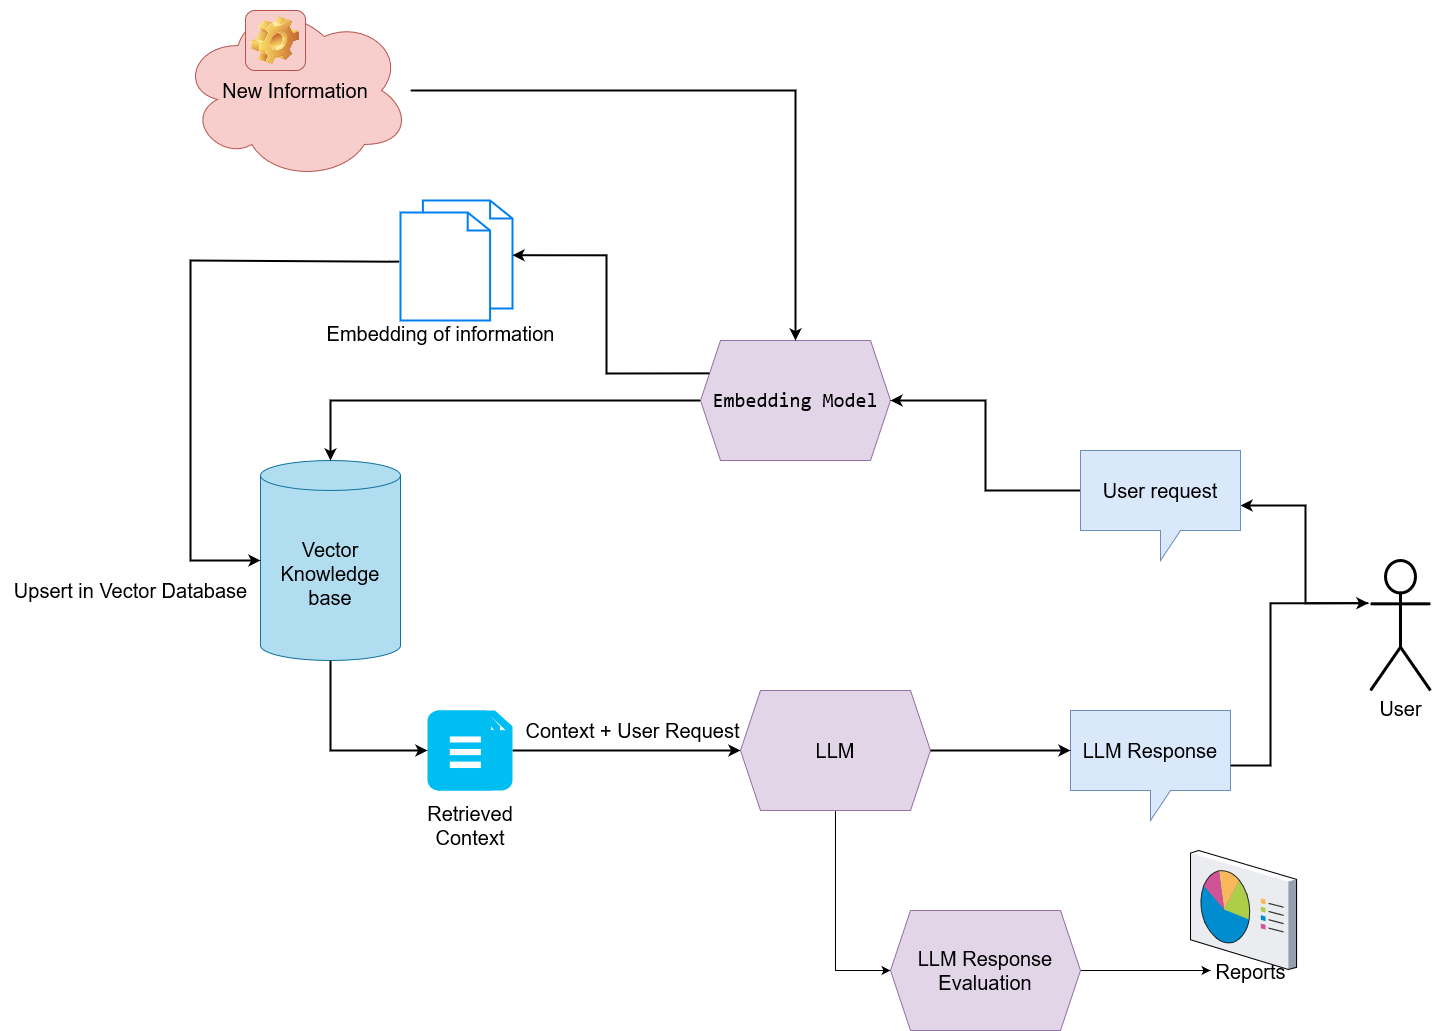

The diagram above was exported from draw.io. Its source (the exported page's mxGraphModel, read from the mxfile embedded in the PNG):
<mxGraphModel dx="3398" dy="2490" grid="1" gridSize="10" guides="1" tooltips="1" connect="1" arrows="1" fold="1" page="1" pageScale="1" pageWidth="850" pageHeight="1100" math="0" shadow="0">
  <root>
    <mxCell id="0" />
    <mxCell id="1" parent="0" />
    <mxCell id="5KnccWt0jx5hiiciXK9--2" value="&lt;font style=&quot;font-size: 20px;&quot;&gt;Vector Knowledge base&lt;/font&gt;" style="shape=cylinder3;whiteSpace=wrap;html=1;boundedLbl=1;backgroundOutline=1;size=15;fillColor=#b1ddf0;strokeColor=#10739e;" vertex="1" parent="1">
      <mxGeometry x="90" y="50" width="140" height="200" as="geometry" />
    </mxCell>
    <mxCell id="5KnccWt0jx5hiiciXK9--27" style="edgeStyle=orthogonalEdgeStyle;rounded=0;orthogonalLoop=1;jettySize=auto;html=1;strokeWidth=2;" edge="1" parent="1" source="5KnccWt0jx5hiiciXK9--11" target="5KnccWt0jx5hiiciXK9--15">
      <mxGeometry relative="1" as="geometry" />
    </mxCell>
    <mxCell id="5KnccWt0jx5hiiciXK9--11" value="" style="verticalLabelPosition=bottom;html=1;verticalAlign=top;align=center;strokeColor=none;fillColor=#00BEF2;shape=mxgraph.azure.file_2;pointerEvents=1;" vertex="1" parent="1">
      <mxGeometry x="257" y="300" width="85" height="80" as="geometry" />
    </mxCell>
    <mxCell id="5KnccWt0jx5hiiciXK9--12" value="" style="verticalLabelPosition=bottom;html=1;verticalAlign=top;align=center;strokeColor=none;fillColor=#00BEF2;shape=mxgraph.azure.file_2;pointerEvents=1;" vertex="1" parent="1">
      <mxGeometry x="259.5" y="300" width="70" height="80" as="geometry" />
    </mxCell>
    <mxCell id="5KnccWt0jx5hiiciXK9--13" style="edgeStyle=orthogonalEdgeStyle;rounded=0;orthogonalLoop=1;jettySize=auto;html=1;entryX=0;entryY=0.5;entryDx=0;entryDy=0;entryPerimeter=0;exitX=0.5;exitY=1;exitDx=0;exitDy=0;exitPerimeter=0;strokeWidth=2;" edge="1" parent="1" source="5KnccWt0jx5hiiciXK9--2" target="5KnccWt0jx5hiiciXK9--11">
      <mxGeometry relative="1" as="geometry" />
    </mxCell>
    <mxCell id="5KnccWt0jx5hiiciXK9--14" value="&lt;pre style=&quot;font-size: 13px;&quot;&gt;&lt;font style=&quot;font-size: 20px;&quot;&gt;Embedding Model&lt;/font&gt;&lt;/pre&gt;" style="shape=hexagon;perimeter=hexagonPerimeter2;whiteSpace=wrap;html=1;fixedSize=1;fillColor=#e1d5e7;strokeColor=#9673a6;" vertex="1" parent="1">
      <mxGeometry x="530" y="-70" width="190" height="120" as="geometry" />
    </mxCell>
    <mxCell id="5KnccWt0jx5hiiciXK9--51" style="edgeStyle=orthogonalEdgeStyle;rounded=0;orthogonalLoop=1;jettySize=auto;html=1;entryX=0;entryY=0.5;entryDx=0;entryDy=0;" edge="1" parent="1" source="5KnccWt0jx5hiiciXK9--15" target="5KnccWt0jx5hiiciXK9--47">
      <mxGeometry relative="1" as="geometry" />
    </mxCell>
    <mxCell id="5KnccWt0jx5hiiciXK9--15" value="&lt;font style=&quot;font-size: 20px;&quot;&gt;LLM&lt;/font&gt;" style="shape=hexagon;perimeter=hexagonPerimeter2;whiteSpace=wrap;html=1;fixedSize=1;fillColor=#e1d5e7;strokeColor=#9673a6;" vertex="1" parent="1">
      <mxGeometry x="570" y="280" width="190" height="120" as="geometry" />
    </mxCell>
    <mxCell id="5KnccWt0jx5hiiciXK9--20" style="edgeStyle=orthogonalEdgeStyle;rounded=0;orthogonalLoop=1;jettySize=auto;html=1;exitX=0;exitY=0.3333333333333333;exitDx=0;exitDy=0;exitPerimeter=0;strokeWidth=2;" edge="1" parent="1" source="5KnccWt0jx5hiiciXK9--16" target="5KnccWt0jx5hiiciXK9--18">
      <mxGeometry relative="1" as="geometry" />
    </mxCell>
    <mxCell id="5KnccWt0jx5hiiciXK9--16" value="&lt;font style=&quot;font-size: 20px;&quot;&gt;User&lt;/font&gt;" style="shape=umlActor;verticalLabelPosition=bottom;verticalAlign=top;html=1;outlineConnect=0;strokeWidth=3;perimeterSpacing=2;" vertex="1" parent="1">
      <mxGeometry x="1200" y="150" width="60" height="130" as="geometry" />
    </mxCell>
    <mxCell id="5KnccWt0jx5hiiciXK9--21" style="edgeStyle=orthogonalEdgeStyle;rounded=0;orthogonalLoop=1;jettySize=auto;html=1;exitX=0;exitY=0;exitDx=0;exitDy=40;exitPerimeter=0;entryX=1;entryY=0.5;entryDx=0;entryDy=0;strokeWidth=2;" edge="1" parent="1" source="5KnccWt0jx5hiiciXK9--18" target="5KnccWt0jx5hiiciXK9--14">
      <mxGeometry relative="1" as="geometry" />
    </mxCell>
    <mxCell id="5KnccWt0jx5hiiciXK9--18" value="&lt;font style=&quot;font-size: 20px;&quot;&gt;User request&lt;/font&gt;" style="shape=callout;whiteSpace=wrap;html=1;perimeter=calloutPerimeter;fillColor=#dae8fc;strokeColor=#6c8ebf;" vertex="1" parent="1">
      <mxGeometry x="910" y="40" width="160" height="110" as="geometry" />
    </mxCell>
    <mxCell id="5KnccWt0jx5hiiciXK9--24" style="edgeStyle=orthogonalEdgeStyle;rounded=0;orthogonalLoop=1;jettySize=auto;html=1;entryX=0.5;entryY=0;entryDx=0;entryDy=0;entryPerimeter=0;strokeWidth=2;" edge="1" parent="1" source="5KnccWt0jx5hiiciXK9--14" target="5KnccWt0jx5hiiciXK9--2">
      <mxGeometry relative="1" as="geometry" />
    </mxCell>
    <mxCell id="5KnccWt0jx5hiiciXK9--28" value="&lt;font style=&quot;font-size: 20px;&quot;&gt;LLM Response&lt;br&gt;&lt;/font&gt;" style="shape=callout;whiteSpace=wrap;html=1;perimeter=calloutPerimeter;fillColor=#dae8fc;strokeColor=#6c8ebf;" vertex="1" parent="1">
      <mxGeometry x="900" y="300" width="160" height="110" as="geometry" />
    </mxCell>
    <mxCell id="5KnccWt0jx5hiiciXK9--29" style="edgeStyle=orthogonalEdgeStyle;rounded=0;orthogonalLoop=1;jettySize=auto;html=1;entryX=0;entryY=0;entryDx=0;entryDy=40;entryPerimeter=0;strokeWidth=2;" edge="1" parent="1" source="5KnccWt0jx5hiiciXK9--15" target="5KnccWt0jx5hiiciXK9--28">
      <mxGeometry relative="1" as="geometry" />
    </mxCell>
    <mxCell id="5KnccWt0jx5hiiciXK9--33" style="edgeStyle=orthogonalEdgeStyle;rounded=0;orthogonalLoop=1;jettySize=auto;html=1;entryX=0;entryY=0.3333333333333333;entryDx=0;entryDy=0;entryPerimeter=0;strokeWidth=2;" edge="1" parent="1" source="5KnccWt0jx5hiiciXK9--28" target="5KnccWt0jx5hiiciXK9--16">
      <mxGeometry relative="1" as="geometry">
        <Array as="points">
          <mxPoint x="1100" y="355" />
          <mxPoint x="1100" y="193" />
        </Array>
      </mxGeometry>
    </mxCell>
    <mxCell id="5KnccWt0jx5hiiciXK9--39" style="edgeStyle=orthogonalEdgeStyle;rounded=0;orthogonalLoop=1;jettySize=auto;html=1;entryX=0.5;entryY=0;entryDx=0;entryDy=0;strokeWidth=2;" edge="1" parent="1" source="5KnccWt0jx5hiiciXK9--34" target="5KnccWt0jx5hiiciXK9--14">
      <mxGeometry relative="1" as="geometry" />
    </mxCell>
    <mxCell id="5KnccWt0jx5hiiciXK9--34" value="&lt;font style=&quot;font-size: 20px;&quot;&gt;New Information&lt;br&gt;&lt;/font&gt;" style="ellipse;shape=cloud;whiteSpace=wrap;html=1;fillColor=#f8cecc;strokeColor=#b85450;" vertex="1" parent="1">
      <mxGeometry x="10" y="-410" width="230" height="180" as="geometry" />
    </mxCell>
    <mxCell id="5KnccWt0jx5hiiciXK9--35" value="" style="icon;html=1;image=img/clipart/Gear_128x128.png;fillColor=#f8cecc;strokeColor=#b85450;" vertex="1" parent="1">
      <mxGeometry x="75" y="-400" width="60" height="60" as="geometry" />
    </mxCell>
    <mxCell id="5KnccWt0jx5hiiciXK9--38" value="" style="html=1;verticalLabelPosition=bottom;align=center;labelBackgroundColor=#ffffff;verticalAlign=top;strokeWidth=2;strokeColor=#0080F0;shadow=0;dashed=0;shape=mxgraph.ios7.icons.documents;" vertex="1" parent="1">
      <mxGeometry x="230" y="-210" width="112" height="120" as="geometry" />
    </mxCell>
    <mxCell id="5KnccWt0jx5hiiciXK9--41" style="edgeStyle=orthogonalEdgeStyle;rounded=0;orthogonalLoop=1;jettySize=auto;html=1;exitX=0;exitY=0.25;exitDx=0;exitDy=0;entryX=1;entryY=0.456;entryDx=0;entryDy=0;entryPerimeter=0;strokeWidth=2;" edge="1" parent="1" source="5KnccWt0jx5hiiciXK9--14" target="5KnccWt0jx5hiiciXK9--38">
      <mxGeometry relative="1" as="geometry" />
    </mxCell>
    <mxCell id="5KnccWt0jx5hiiciXK9--42" style="edgeStyle=orthogonalEdgeStyle;rounded=0;orthogonalLoop=1;jettySize=auto;html=1;entryX=0;entryY=0.5;entryDx=0;entryDy=0;entryPerimeter=0;exitX=-0.011;exitY=0.509;exitDx=0;exitDy=0;exitPerimeter=0;strokeWidth=2;" edge="1" parent="1" source="5KnccWt0jx5hiiciXK9--38" target="5KnccWt0jx5hiiciXK9--2">
      <mxGeometry relative="1" as="geometry">
        <Array as="points">
          <mxPoint x="219" y="-150" />
          <mxPoint x="20" y="-150" />
          <mxPoint x="20" y="150" />
        </Array>
      </mxGeometry>
    </mxCell>
    <mxCell id="5KnccWt0jx5hiiciXK9--43" value="&lt;font style=&quot;font-size: 20px;&quot;&gt;Embedding of information&lt;br&gt;&lt;/font&gt;" style="text;html=1;align=center;verticalAlign=middle;resizable=0;points=[];autosize=1;strokeColor=none;fillColor=none;" vertex="1" parent="1">
      <mxGeometry x="145" y="-97" width="250" height="40" as="geometry" />
    </mxCell>
    <mxCell id="5KnccWt0jx5hiiciXK9--44" value="&lt;font style=&quot;font-size: 20px;&quot;&gt;Upsert in Vector Database&lt;br&gt;&lt;/font&gt;" style="text;html=1;align=center;verticalAlign=middle;resizable=0;points=[];autosize=1;strokeColor=none;fillColor=none;" vertex="1" parent="1">
      <mxGeometry x="-170" y="160" width="260" height="40" as="geometry" />
    </mxCell>
    <mxCell id="5KnccWt0jx5hiiciXK9--45" value="Retrieved Context" style="text;html=1;align=center;verticalAlign=middle;whiteSpace=wrap;rounded=0;fontSize=20;" vertex="1" parent="1">
      <mxGeometry x="269.5" y="400" width="60" height="30" as="geometry" />
    </mxCell>
    <mxCell id="5KnccWt0jx5hiiciXK9--48" style="edgeStyle=orthogonalEdgeStyle;rounded=0;orthogonalLoop=1;jettySize=auto;html=1;" edge="1" parent="1" source="5KnccWt0jx5hiiciXK9--47">
      <mxGeometry relative="1" as="geometry">
        <mxPoint x="1039.9999999999995" y="560" as="targetPoint" />
      </mxGeometry>
    </mxCell>
    <mxCell id="5KnccWt0jx5hiiciXK9--49" value="&lt;font style=&quot;font-size: 20px;&quot;&gt;Reports&lt;/font&gt;" style="edgeLabel;html=1;align=center;verticalAlign=middle;resizable=0;points=[];" vertex="1" connectable="0" parent="5KnccWt0jx5hiiciXK9--48">
      <mxGeometry x="0.6982" y="-4" relative="1" as="geometry">
        <mxPoint x="60" y="-4" as="offset" />
      </mxGeometry>
    </mxCell>
    <mxCell id="5KnccWt0jx5hiiciXK9--47" value="&lt;font style=&quot;font-size: 20px;&quot;&gt;LLM Response Evaluation&lt;/font&gt;" style="shape=hexagon;perimeter=hexagonPerimeter2;whiteSpace=wrap;html=1;fixedSize=1;fillColor=#e1d5e7;strokeColor=#9673a6;" vertex="1" parent="1">
      <mxGeometry x="720" y="500" width="190" height="120" as="geometry" />
    </mxCell>
    <mxCell id="5KnccWt0jx5hiiciXK9--50" value="" style="verticalLabelPosition=bottom;sketch=0;aspect=fixed;html=1;verticalAlign=top;strokeColor=none;align=center;outlineConnect=0;shape=mxgraph.citrix.reporting;" vertex="1" parent="1">
      <mxGeometry x="1020" y="440" width="106.07" height="119" as="geometry" />
    </mxCell>
    <mxCell id="5KnccWt0jx5hiiciXK9--53" value="&lt;font style=&quot;font-size: 20px;&quot;&gt;Context + User Request&lt;br&gt;&lt;/font&gt;" style="text;html=1;align=center;verticalAlign=middle;resizable=0;points=[];autosize=1;strokeColor=none;fillColor=none;" vertex="1" parent="1">
      <mxGeometry x="342" y="300" width="240" height="40" as="geometry" />
    </mxCell>
  </root>
</mxGraphModel>